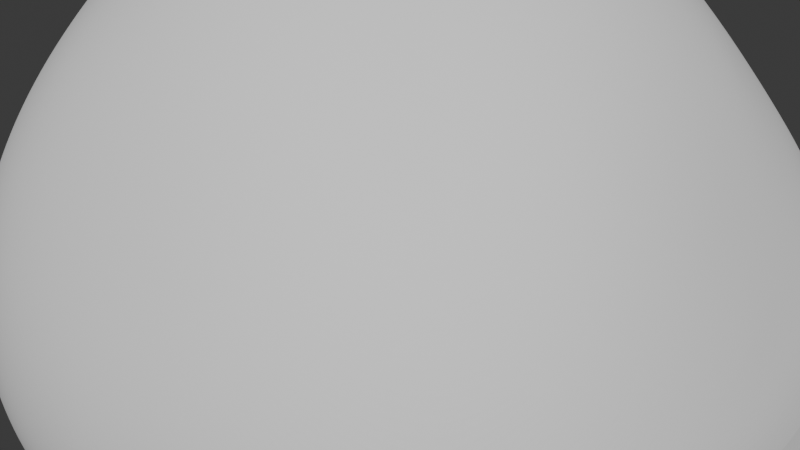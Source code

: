 # Source: stone4.blend  (saved by Blender 5.0.119; exported with 4.5.12 LTS)
import bpy
from mathutils import Matrix  # noqa: F401  (used for matrix-valued properties, if any)

bpy.ops.wm.read_factory_settings(use_empty=True)
scene = bpy.context.scene
scene.name = 'Scene'

# ---- collections
col_collection = bpy.data.collections.new('Collection'); scene.collection.children.link(col_collection)

# ---- world
world_world = bpy.data.worlds.new('World'); scene.world = world_world
world_world.use_nodes = True; world_world.node_tree.nodes.clear()
_N = world_world.node_tree.nodes; _L = world_world.node_tree.links
n0 = _N.new('ShaderNodeOutputWorld'); n0.name = 'World Output'; n0.location = (200, 100)
n1 = _N.new('ShaderNodeBackground'); n1.name = 'Background'; n1.location = (-200, 100)
n1.inputs[0].default_value = (0.05088, 0.05088, 0.05088, 1.0)
_L.new(n1.outputs[0], n0.inputs[0])
n0.is_active_output = True
world_world.color = (0.05088, 0.05088, 0.05088)
world_world.sun_shadow_jitter_overblur = 0.0

# ---- meshes
me_rock_002 = bpy.data.meshes.new('rock.002')
me_rock_002.from_pydata([(0.0, 0.0, 0.5), (0.5, -0.5, -0.5), (0.5, 0.5, -0.5), (-0.5, 0.5, -0.5), (-0.5, -0.5, -0.5), (0.0, -0.3333, 0.0), (0.3333, 0.0, 0.0), (0.0, 0.3333, 0.0), (-0.3333, 0.0, 0.0), (0.0, 0.0, -0.5)], [], [(0, 1, 6), (0, 6, 2), (0, 2, 7), (0, 7, 3), (0, 3, 8), (0, 8, 4), (0, 4, 5), (0, 5, 1), (1, 9, 2), (2, 9, 3), (3, 9, 4), (4, 9, 1), (1, 2, 6), (2, 3, 7), (3, 4, 8), (4, 1, 5)])
_k = {(0, 7): 0.51481, (2, 7): 0.4419, (0, 3): 0.71374, (3, 8): 0.38324, (4, 5): 0.28212, (1, 2): 0.62846, (2, 3): 0.70256, (3, 4): 0.33719}
me_rock_002.attributes.new('crease_edge', 'FLOAT', 'EDGE').data.foreach_set('value', [_k.get((min(e.vertices), max(e.vertices)), 0.0) for e in me_rock_002.edges])
me_rock_002.update()

# ---- objects
ob_rock_002 = bpy.data.objects.new('rock.002', me_rock_002)

# ---- transforms, parenting, visibility, modifiers, constraints
ob_rock_002.location = (0.0, 0.0, 0.0)
_m = ob_rock_002.modifiers.new('Subsurf', 'SUBSURF')
_m.render_levels = 3
_m = ob_rock_002.modifiers.new('Subsurf.001', 'SUBSURF')
_m.render_levels = 3
_m = ob_rock_002.modifiers.new('Displace', 'DISPLACE')
_m.mid_level = 0.0
_m.strength = 0.007219
_m = ob_rock_002.modifiers.new('Displace.001', 'DISPLACE')
_m.mid_level = 0.0
_m.strength = 0.4827
_m = ob_rock_002.modifiers.new('Displace.002', 'DISPLACE')
_m.strength = 0.0345
_m = ob_rock_002.modifiers.new('Displace.003', 'DISPLACE')
_m.strength = 0.02196

# ---- collection membership
col_collection.objects.link(ob_rock_002)

# ---- scene / render settings (as saved in the file)
scene.frame_start = 1; scene.frame_end = 250; scene.frame_set(1)
scene.render.engine = 'BLENDER_EEVEE_NEXT'
scene.render.bake_bias = 0.0
scene.render.bake_samples = 0
scene.cycles.sampling_pattern = 'TABULATED_SOBOL'
scene.eevee.use_volume_custom_range = False
bpy.context.view_layer.update()

# ---- added for rendering (the .blend has no active camera and no usable light): camera, sun
cam_auto = bpy.data.cameras.new('AutoCamera')
cam_auto.lens = 50.0
cam_auto.sensor_width = 36.0
cam_auto.clip_end = 1000.0
ob_auto_camera = bpy.data.objects.new('AutoCamera', cam_auto)
scene.collection.objects.link(ob_auto_camera)
ob_auto_camera.location = (1.55138, -1.83573, 1.02915)
ob_auto_camera.rotation_euler = (1.09748, -7.21219e-08, 0.694738)
scene.camera = ob_auto_camera
light_auto_sun = bpy.data.lights.new('AutoSun', 'SUN')
light_auto_sun.energy = 3.0
light_auto_sun.angle = 0.0523599
ob_auto_sun = bpy.data.objects.new('AutoSun', light_auto_sun)
scene.collection.objects.link(ob_auto_sun)
ob_auto_sun.rotation_euler = (0.872665, 0.174533, 0.523599)
bpy.context.view_layer.update()
